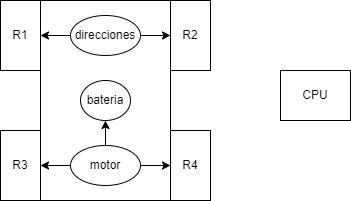

The diagram above was exported from draw.io. Its source (the exported page's mxGraphModel, read from the mxfile embedded in the PNG):
<mxGraphModel dx="774" dy="533" grid="1" gridSize="10" guides="1" tooltips="1" connect="1" arrows="1" fold="1" page="1" pageScale="1" pageWidth="827" pageHeight="1169" math="0" shadow="0">
  <root>
    <mxCell id="0" />
    <mxCell id="1" parent="0" />
    <mxCell id="2K50X0PrRaFHWTlhFZcE-3" value="R1" style="rounded=0;whiteSpace=wrap;html=1;" vertex="1" parent="1">
      <mxGeometry x="120" y="120" width="40" height="70" as="geometry" />
    </mxCell>
    <mxCell id="2K50X0PrRaFHWTlhFZcE-4" value="R3" style="rounded=0;whiteSpace=wrap;html=1;" vertex="1" parent="1">
      <mxGeometry x="120" y="250" width="40" height="70" as="geometry" />
    </mxCell>
    <mxCell id="2K50X0PrRaFHWTlhFZcE-5" value="R2" style="rounded=0;whiteSpace=wrap;html=1;" vertex="1" parent="1">
      <mxGeometry x="290" y="120" width="40" height="70" as="geometry" />
    </mxCell>
    <mxCell id="2K50X0PrRaFHWTlhFZcE-7" value="" style="rounded=0;whiteSpace=wrap;html=1;" vertex="1" parent="1">
      <mxGeometry x="160" y="120" width="130" height="200" as="geometry" />
    </mxCell>
    <mxCell id="2K50X0PrRaFHWTlhFZcE-6" value="R4" style="rounded=0;whiteSpace=wrap;html=1;" vertex="1" parent="1">
      <mxGeometry x="290" y="250" width="40" height="70" as="geometry" />
    </mxCell>
    <mxCell id="2K50X0PrRaFHWTlhFZcE-15" value="" style="edgeStyle=orthogonalEdgeStyle;rounded=0;orthogonalLoop=1;jettySize=auto;html=1;" edge="1" parent="1" source="2K50X0PrRaFHWTlhFZcE-2" target="2K50X0PrRaFHWTlhFZcE-5">
      <mxGeometry relative="1" as="geometry" />
    </mxCell>
    <mxCell id="2K50X0PrRaFHWTlhFZcE-16" value="" style="edgeStyle=orthogonalEdgeStyle;rounded=0;orthogonalLoop=1;jettySize=auto;html=1;" edge="1" parent="1" source="2K50X0PrRaFHWTlhFZcE-2" target="2K50X0PrRaFHWTlhFZcE-3">
      <mxGeometry relative="1" as="geometry" />
    </mxCell>
    <mxCell id="2K50X0PrRaFHWTlhFZcE-2" value="direcciones" style="ellipse;whiteSpace=wrap;html=1;" vertex="1" parent="1">
      <mxGeometry x="190" y="135" width="70" height="40" as="geometry" />
    </mxCell>
    <mxCell id="2K50X0PrRaFHWTlhFZcE-12" style="edgeStyle=orthogonalEdgeStyle;rounded=0;orthogonalLoop=1;jettySize=auto;html=1;exitX=0;exitY=0.5;exitDx=0;exitDy=0;" edge="1" parent="1" source="2K50X0PrRaFHWTlhFZcE-9" target="2K50X0PrRaFHWTlhFZcE-4">
      <mxGeometry relative="1" as="geometry" />
    </mxCell>
    <mxCell id="2K50X0PrRaFHWTlhFZcE-14" value="" style="edgeStyle=orthogonalEdgeStyle;rounded=0;orthogonalLoop=1;jettySize=auto;html=1;" edge="1" parent="1" source="2K50X0PrRaFHWTlhFZcE-9" target="2K50X0PrRaFHWTlhFZcE-6">
      <mxGeometry relative="1" as="geometry" />
    </mxCell>
    <mxCell id="2K50X0PrRaFHWTlhFZcE-17" value="" style="edgeStyle=orthogonalEdgeStyle;rounded=0;orthogonalLoop=1;jettySize=auto;html=1;" edge="1" parent="1" source="2K50X0PrRaFHWTlhFZcE-9">
      <mxGeometry relative="1" as="geometry">
        <mxPoint x="225" y="240" as="targetPoint" />
      </mxGeometry>
    </mxCell>
    <mxCell id="2K50X0PrRaFHWTlhFZcE-9" value="motor" style="ellipse;whiteSpace=wrap;html=1;" vertex="1" parent="1">
      <mxGeometry x="190" y="265" width="70" height="40" as="geometry" />
    </mxCell>
    <mxCell id="2K50X0PrRaFHWTlhFZcE-18" value="CPU" style="rounded=0;whiteSpace=wrap;html=1;" vertex="1" parent="1">
      <mxGeometry x="400" y="190" width="70" height="50" as="geometry" />
    </mxCell>
    <mxCell id="2K50X0PrRaFHWTlhFZcE-19" value="bateria" style="ellipse;whiteSpace=wrap;html=1;" vertex="1" parent="1">
      <mxGeometry x="200" y="200" width="50" height="40" as="geometry" />
    </mxCell>
  </root>
</mxGraphModel>